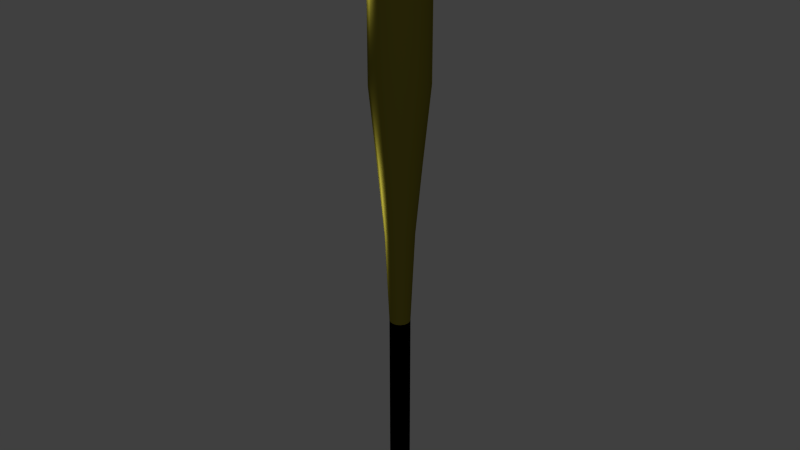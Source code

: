 # Source: bat.blend  (saved by Blender 2.76.0; exported with 4.5.12 LTS)
import bpy
from mathutils import Matrix  # noqa: F401  (used for matrix-valued properties, if any)

bpy.ops.wm.read_factory_settings(use_empty=True)
scene = bpy.context.scene
scene.name = 'Scene'

# ---- collections
col_collection_1 = bpy.data.collections.new('Collection 1'); scene.collection.children.link(col_collection_1)

# ---- materials (node trees are filled in below, after node groups)
mat_default_001 = bpy.data.materials.new('default.001')
mat_default_001.alpha_threshold = 0.0
mat_default_001.diffuse_color = (0.42, 0.42, 0.42, 1.0)
mat_default_001.roughness = 0.5
mat_material = bpy.data.materials.new('Material')
mat_material.alpha_threshold = 0.0
mat_material.diffuse_color = (0.0, 0.0, 0.0, 1.0)
mat_material.roughness = 0.5

# ---- node groups
ng_auto_smooth = bpy.data.node_groups.new('Auto Smooth', 'GeometryNodeTree')
_s = ng_auto_smooth.interface.new_socket(name='Geometry', in_out='OUTPUT', socket_type='NodeSocketGeometry')
_s = ng_auto_smooth.interface.new_socket(name='Geometry', in_out='INPUT', socket_type='NodeSocketGeometry')
_s = ng_auto_smooth.interface.new_socket(name='Angle', in_out='INPUT', socket_type='NodeSocketFloat')
_s.subtype = 'ANGLE'
_s.min_value = 0.0
_s.max_value = 3.142
ng_auto_smooth.is_modifier = True
_N = ng_auto_smooth.nodes; _L = ng_auto_smooth.links
n0 = _N.new('NodeGroupOutput'); n0.name = 'Group Output'; n0.location = (480, -100)
n1 = _N.new('NodeGroupInput'); n1.name = 'Group Input'; n1.location = (-420, -300)
n2 = _N.new('NodeGroupInput'); n2.name = 'Group Input.001'; n2.location = (-60, -100)
n3 = _N.new('GeometryNodeSetShadeSmooth'); n3.name = 'Set Shade Smooth'; n3.location = (120, -100)
n3.domain = 'EDGE'
n4 = _N.new('GeometryNodeSetShadeSmooth'); n4.name = 'Set Shade Smooth.001'; n4.location = (300, -100)
n5 = _N.new('GeometryNodeInputMeshEdgeAngle'); n5.name = 'Edge Angle'; n5.location = (-420, -220)
n6 = _N.new('GeometryNodeInputEdgeSmooth'); n6.name = 'Is Edge Smooth'; n6.location = (-60, -160)
n7 = _N.new('GeometryNodeInputShadeSmooth'); n7.name = 'Is Face Smooth'; n7.location = (-240, -340)
n8 = _N.new('FunctionNodeBooleanMath'); n8.name = 'Boolean Math'; n8.location = (-60, -220)
n9 = _N.new('FunctionNodeCompare'); n9.name = 'Compare'; n9.location = (-240, -180)
n9.operation = 'LESS_EQUAL'
_L.new(n5.outputs[0], n9.inputs[0])
_L.new(n4.outputs[0], n0.inputs[0])
_L.new(n1.outputs[1], n9.inputs[1])
_L.new(n9.outputs[0], n8.inputs[0])
_L.new(n7.outputs[0], n8.inputs[1])
_L.new(n2.outputs[0], n3.inputs[0])
_L.new(n6.outputs[0], n3.inputs[1])
_L.new(n3.outputs[0], n4.inputs[0])
_L.new(n8.outputs[0], n3.inputs[2])
n0.is_active_output = True

# ---- material node trees
mat_default_001.use_nodes = True; mat_default_001.node_tree.nodes.clear()
_N = mat_default_001.node_tree.nodes; _L = mat_default_001.node_tree.links
n0 = _N.new('ShaderNodeOutputMaterial'); n0.name = 'Material Output'; n0.location = (300, 300)
n1 = _N.new('ShaderNodeBsdfAnisotropic'); n1.name = 'Glossy BSDF'; n1.location = (10, 300)
n1.distribution = 'ASHIKHMIN_SHIRLEY'
n1.inputs[0].default_value = (0.42, 0.3672, 0.04132, 1.0)
n1.inputs[1].default_value = 0.5282
_L.new(n1.outputs[0], n0.inputs[0])
n0.is_active_output = True

# ---- world
world_world = bpy.data.worlds.new('World'); scene.world = world_world
world_world.color = (0.05088, 0.05088, 0.05088)
world_world.use_sun_shadow = False
world_world.sun_shadow_jitter_overblur = 0.0
world_world.cycles.sampling_method = 'MANUAL'
world_world.cycles.sample_map_resolution = 256

# ---- lights
light_point_001 = bpy.data.lights.new('Point.001', 'POINT')
light_point_001.transmission_factor = 0.0
light_point_001.energy = 100.0
light_point_001.shadow_buffer_clip_start = 0.5
light_point_001.shadow_soft_size = 0.1
light_point_001.shadow_maximum_resolution = 0.006
light_point_001.use_absolute_resolution = True
light_point_001.cycles.use_multiple_importance_sampling = False
light_point = bpy.data.lights.new('Point', 'POINT')
light_point.transmission_factor = 0.0
light_point.energy = 100.0
light_point.shadow_buffer_clip_start = 0.5
light_point.shadow_soft_size = 0.1
light_point.shadow_maximum_resolution = 0.006
light_point.use_absolute_resolution = True
light_point.cycles.use_multiple_importance_sampling = False

# ---- meshes
me_mesh_001 = bpy.data.meshes.new('Mesh.001')
me_mesh_001.from_pydata([(0.0, 0.0, 20.41), (0.0, -1.023, 20.41), (0.3916, -0.9455, 20.41), (0.7236, -0.7236, 20.41), (0.9455, -0.3916, 20.41), (1.023, 0.0, 20.41), (0.9455, 0.3916, 20.41), (0.7236, 0.7236, 20.41), (0.3916, 0.9455, 20.41), (0.0, 1.023, 20.41), (-0.3916, 0.9455, 20.41), (-0.7236, 0.7236, 20.41), (-0.9455, 0.3916, 20.41), (-1.023, 0.0, 20.41), (-0.9455, -0.3916, 20.41), (-0.7236, -0.7236, 20.41), (-0.3916, -0.9455, 20.41), (0.0, -0.6804, -21.73), (0.2604, -0.6286, -21.73), (0.4811, -0.4811, -21.73), (0.6286, -0.2604, -21.73), (0.6804, 0.0, -21.73), (0.6286, 0.2604, -21.73), (0.4811, 0.4811, -21.73), (0.2604, 0.6286, -21.73), (0.0, 0.6804, -21.73), (-0.2604, 0.6286, -21.73), (-0.4811, 0.4811, -21.73), (-0.6286, 0.2604, -21.73), (-0.6804, 0.0, -21.73), (-0.6286, -0.2604, -21.73), (-0.4811, -0.4811, -21.73), (-0.2604, -0.6286, -21.73), (0.0, 0.0, -21.73), (0.0, -1.89, 19.74), (0.7233, -1.746, 19.74), (1.336, -1.336, 19.74), (1.746, -0.7233, 19.74), (1.89, 0.0, 19.74), (1.746, 0.7233, 19.74), (1.336, 1.336, 19.74), (0.7233, 1.746, 19.74), (0.0, 1.89, 19.74), (-0.7233, 1.746, 19.74), (-1.336, 1.336, 19.74), (-1.746, 0.7233, 19.74), (-1.89, 0.0, 19.74), (-1.746, -0.7233, 19.74), (-1.336, -1.336, 19.74), (-0.7233, -1.746, 19.74), (0.0, -1.89, 8.53), (0.7233, -1.746, 8.53), (1.336, -1.336, 8.53), (1.746, -0.7233, 8.53), (1.89, 0.0, 8.53), (1.746, 0.7233, 8.53), (1.336, 1.336, 8.53), (0.7233, 1.746, 8.53), (0.0, 1.89, 8.53), (-0.7233, 1.746, 8.53), (-1.336, 1.336, 8.53), (-1.746, 0.7233, 8.53), (-1.89, 0.0, 8.53), (-1.746, -0.7233, 8.53), (-1.336, -1.336, 8.53), (-0.7233, -1.746, 8.53), (0.0, -0.9591, -1.334), (0.367, -0.8861, -1.334), (0.6782, -0.6782, -1.334), (0.8861, -0.367, -1.334), (0.9591, 0.0, -1.334), (0.8861, 0.367, -1.334), (0.6782, 0.6782, -1.334), (0.367, 0.8861, -1.334), (0.0, 0.9591, -1.334), (-0.367, 0.8861, -1.334), (-0.6782, 0.6782, -1.334), (-0.8861, 0.367, -1.334), (-0.9591, 0.0, -1.334), (-0.8861, -0.367, -1.334), (-0.6782, -0.6782, -1.334), (-0.367, -0.8861, -1.334), (0.0, -1.387, 3.422), (0.5309, -1.282, 3.422), (0.981, -0.981, 3.422), (1.282, -0.5309, 3.422), (1.387, 0.0, 3.422), (1.282, 0.5309, 3.422), (0.981, 0.981, 3.422), (0.5309, 1.282, 3.422), (0.0, 1.387, 3.422), (-0.5309, 1.282, 3.422), (-0.981, 0.981, 3.422), (-1.282, 0.5309, 3.422), (-1.387, 0.0, 3.422), (-1.282, -0.5309, 3.422), (-0.981, -0.981, 3.422), (-0.5309, -1.282, 3.422), (0.0, -0.6867, -7.558), (0.2628, -0.6344, -7.558), (0.4856, -0.4856, -7.558), (0.6344, -0.2628, -7.558), (0.6867, 0.0, -7.558), (0.6344, 0.2628, -7.558), (0.4856, 0.4856, -7.558), (0.2628, 0.6344, -7.558), (0.0, 0.6867, -7.558), (-0.2628, 0.6344, -7.558), (-0.4856, 0.4856, -7.558), (-0.6344, 0.2628, -7.558), (-0.6867, 0.0, -7.558), (-0.6344, -0.2628, -7.558), (-0.4856, -0.4856, -7.558), (-0.2628, -0.6344, -7.558), (0.0, -0.6804, -20.65), (0.2604, -0.6286, -20.65), (0.4811, -0.4811, -20.65), (0.6286, -0.2604, -20.65), (0.6804, 0.0, -20.65), (0.6286, 0.2604, -20.65), (0.4811, 0.4811, -20.65), (0.2604, 0.6286, -20.65), (0.0, 0.6804, -20.65), (-0.2604, 0.6286, -20.65), (-0.4811, 0.4811, -20.65), (-0.6286, 0.2604, -20.65), (-0.6804, 0.0, -20.65), (-0.6286, -0.2604, -20.65), (-0.4811, -0.4811, -20.65), (-0.2604, -0.6286, -20.65), (0.0, -1.13, -21.54), (0.4325, -1.044, -21.54), (0.7992, -0.7992, -21.54), (1.044, -0.4325, -21.54), (1.13, 0.0, -21.54), (1.044, 0.4325, -21.54), (0.7992, 0.7992, -21.54), (0.4325, 1.044, -21.54), (0.0, 1.13, -21.54), (-0.4325, 1.044, -21.54), (-0.7992, 0.7992, -21.54), (-1.044, 0.4325, -21.54), (-1.13, 0.0, -21.54), (-1.044, -0.4325, -21.54), (-0.7992, -0.7992, -21.54), (-0.4325, -1.044, -21.54), (0.0, -1.13, -20.84), (0.4325, -1.044, -20.84), (0.7992, -0.7992, -20.84), (1.044, -0.4325, -20.84), (1.13, 0.0, -20.84), (1.044, 0.4325, -20.84), (0.7992, 0.7992, -20.84), (0.4325, 1.044, -20.84), (0.0, 1.13, -20.84), (-0.4325, 1.044, -20.84), (-0.7992, 0.7992, -20.84), (-1.044, 0.4325, -20.84), (-1.13, 0.0, -20.84), (-1.044, -0.4325, -20.84), (-0.7992, -0.7992, -20.84), (-0.4325, -1.044, -20.84), (0.0, -1.383, -21.34), (0.5294, -1.278, -21.34), (0.9781, -0.9781, -21.34), (1.278, -0.5294, -21.34), (1.383, 0.0, -21.34), (1.278, 0.5294, -21.34), (0.9781, 0.9781, -21.34), (0.5294, 1.278, -21.34), (0.0, 1.383, -21.34), (-0.5294, 1.278, -21.34), (-0.9781, 0.9781, -21.34), (-1.278, 0.5294, -21.34), (-1.383, 0.0, -21.34), (-1.278, -0.5294, -21.34), (-0.9781, -0.9781, -21.34), (-0.5294, -1.278, -21.34), (0.0, -1.383, -21.04), (0.5294, -1.278, -21.04), (0.9781, -0.9781, -21.04), (1.278, -0.5294, -21.04), (1.383, 0.0, -21.04), (1.278, 0.5294, -21.04), (0.9781, 0.9781, -21.04), (0.5294, 1.278, -21.04), (0.0, 1.383, -21.04), (-0.5294, 1.278, -21.04), (-0.9781, 0.9781, -21.04), (-1.278, 0.5294, -21.04), (-1.383, 0.0, -21.04), (-1.278, -0.5294, -21.04), (-0.9781, -0.9781, -21.04), (-0.5294, -1.278, -21.04)], [], [(2, 0, 1), (3, 0, 2), (4, 0, 3), (5, 0, 4), (6, 0, 5), (7, 0, 6), (8, 0, 7), (9, 0, 8), (10, 0, 9), (11, 0, 10), (12, 0, 11), (13, 0, 12), (14, 0, 13), (15, 0, 14), (16, 0, 15), (1, 0, 16), (18, 17, 33), (19, 18, 33), (20, 19, 33), (21, 20, 33), (22, 21, 33), (23, 22, 33), (24, 23, 33), (25, 24, 33), (26, 25, 33), (27, 26, 33), (28, 27, 33), (29, 28, 33), (30, 29, 33), (31, 30, 33), (32, 31, 33), (17, 32, 33), (2, 1, 34, 35), (3, 2, 35, 36), (4, 3, 36, 37), (5, 4, 37, 38), (6, 5, 38, 39), (7, 6, 39, 40), (8, 7, 40, 41), (9, 8, 41, 42), (10, 9, 42, 43), (11, 10, 43, 44), (12, 11, 44, 45), (13, 12, 45, 46), (14, 13, 46, 47), (15, 14, 47, 48), (16, 15, 48, 49), (1, 16, 49, 34), (35, 34, 50, 51), (36, 35, 51, 52), (37, 36, 52, 53), (38, 37, 53, 54), (39, 38, 54, 55), (40, 39, 55, 56), (41, 40, 56, 57), (42, 41, 57, 58), (43, 42, 58, 59), (44, 43, 59, 60), (45, 44, 60, 61), (46, 45, 61, 62), (47, 46, 62, 63), (48, 47, 63, 64), (49, 48, 64, 65), (34, 49, 65, 50), (83, 51, 50, 82), (66, 67, 83, 82), (84, 52, 51, 83), (67, 68, 84, 83), (85, 53, 52, 84), (68, 69, 85, 84), (86, 54, 53, 85), (69, 70, 86, 85), (87, 55, 54, 86), (70, 71, 87, 86), (88, 56, 55, 87), (71, 72, 88, 87), (89, 57, 56, 88), (72, 73, 89, 88), (90, 58, 57, 89), (73, 74, 90, 89), (91, 59, 58, 90), (74, 75, 91, 90), (92, 60, 59, 91), (75, 76, 92, 91), (93, 61, 60, 92), (76, 77, 93, 92), (94, 62, 61, 93), (77, 78, 94, 93), (95, 63, 62, 94), (78, 79, 95, 94), (96, 64, 63, 95), (79, 80, 96, 95), (97, 65, 64, 96), (80, 81, 97, 96), (82, 50, 65, 97), (81, 66, 82, 97), (67, 66, 98, 99), (68, 67, 99, 100), (69, 68, 100, 101), (70, 69, 101, 102), (71, 70, 102, 103), (72, 71, 103, 104), (73, 72, 104, 105), (74, 73, 105, 106), (75, 74, 106, 107), (76, 75, 107, 108), (77, 76, 108, 109), (78, 77, 109, 110), (79, 78, 110, 111), (80, 79, 111, 112), (81, 80, 112, 113), (66, 81, 113, 98), (99, 98, 114, 115), (100, 99, 115, 116), (101, 100, 116, 117), (102, 101, 117, 118), (103, 102, 118, 119), (104, 103, 119, 120), (105, 104, 120, 121), (106, 105, 121, 122), (107, 106, 122, 123), (108, 107, 123, 124), (109, 108, 124, 125), (110, 109, 125, 126), (111, 110, 126, 127), (112, 111, 127, 128), (113, 112, 128, 129), (98, 113, 129, 114), (17, 18, 131, 130), (115, 114, 146, 147), (18, 19, 132, 131), (116, 115, 147, 148), (19, 20, 133, 132), (117, 116, 148, 149), (20, 21, 134, 133), (118, 117, 149, 150), (21, 22, 135, 134), (119, 118, 150, 151), (22, 23, 136, 135), (120, 119, 151, 152), (23, 24, 137, 136), (121, 120, 152, 153), (24, 25, 138, 137), (122, 121, 153, 154), (25, 26, 139, 138), (123, 122, 154, 155), (26, 27, 140, 139), (124, 123, 155, 156), (27, 28, 141, 140), (125, 124, 156, 157), (28, 29, 142, 141), (126, 125, 157, 158), (29, 30, 143, 142), (127, 126, 158, 159), (30, 31, 144, 143), (128, 127, 159, 160), (31, 32, 145, 144), (129, 128, 160, 161), (32, 17, 130, 145), (114, 129, 161, 146), (130, 131, 163, 162), (147, 146, 178, 179), (178, 162, 163, 179), (131, 132, 164, 163), (148, 147, 179, 180), (179, 163, 164, 180), (132, 133, 165, 164), (149, 148, 180, 181), (180, 164, 165, 181), (133, 134, 166, 165), (150, 149, 181, 182), (181, 165, 166, 182), (134, 135, 167, 166), (151, 150, 182, 183), (182, 166, 167, 183), (135, 136, 168, 167), (152, 151, 183, 184), (183, 167, 168, 184), (136, 137, 169, 168), (153, 152, 184, 185), (184, 168, 169, 185), (137, 138, 170, 169), (154, 153, 185, 186), (185, 169, 170, 186), (138, 139, 171, 170), (155, 154, 186, 187), (186, 170, 171, 187), (139, 140, 172, 171), (156, 155, 187, 188), (187, 171, 172, 188), (140, 141, 173, 172), (157, 156, 188, 189), (188, 172, 173, 189), (141, 142, 174, 173), (158, 157, 189, 190), (189, 173, 174, 190), (142, 143, 175, 174), (159, 158, 190, 191), (190, 174, 175, 191), (143, 144, 176, 175), (160, 159, 191, 192), (191, 175, 176, 192), (144, 145, 177, 176), (161, 160, 192, 193), (192, 176, 177, 193), (145, 130, 162, 177), (146, 161, 193, 178), (193, 177, 162, 178)])
me_mesh_001.polygons.foreach_set('use_smooth', [True] * 208)
me_mesh_001.polygons.foreach_set('material_index', [0, 0, 0, 0, 0, 0, 0, 0, 0, 0, 0, 0, 0, 0, 0, 0, 1, 1, 1, 1, 1, 1, 1, 1, 1, 1, 1, 1, 1, 1, 1, 1, 0, 0, 0, 0, 0, 0, 0, 0, 0, 0, 0, 0, 0, 0, 0, 0, 0, 0, 0, 0, 0, 0, 0, 0, 0, 0, 0, 0, 0, 0, 0, 0, 0, 0, 0, 0, 0, 0, 0, 0, 0, 0, 0, 0, 0, 0, 0, 0, 0, 0, 0, 0, 0, 0, 0, 0, 0, 0, 0, 0, 0, 0, 0, 0, 0, 0, 0, 0, 0, 0, 0, 0, 0, 0, 0, 0, 0, 0, 0, 0, 1, 1, 1, 1, 1, 1, 1, 1, 1, 1, 1, 1, 1, 1, 1, 1, 1, 1, 1, 1, 1, 1, 1, 1, 1, 1, 1, 1, 1, 1, 1, 1, 1, 1, 1, 1, 1, 1, 1, 1, 1, 1, 1, 1, 1, 1, 1, 1, 1, 1, 1, 1, 1, 1, 1, 1, 1, 1, 1, 1, 1, 1, 1, 1, 1, 1, 1, 1, 1, 1, 1, 1, 1, 1, 1, 1, 1, 1, 1, 1, 1, 1, 1, 1, 1, 1, 1, 1, 1, 1, 1, 1, 1, 1, 1, 1])
_uv = me_mesh_001.uv_layers.new(name='UVMap')
_uv.uv.foreach_set('vector', [0.0, 1.0, 0.0625, 1.0, 0.03125, 1.0, 0.0625, 1.0, 0.125, 1.0, 0.09375, 1.0, 0.125, 1.0, 0.1875, 1.0, 0.1562, 1.0, 0.1875, 1.0, 0.25, 1.0, 0.2188, 1.0, 0.25, 1.0, 0.3125, 1.0, 0.2812, 1.0, 0.3125, 1.0, 0.375, 1.0, 0.3438, 1.0, 0.375, 1.0, 0.4375, 1.0, 0.4062, 1.0, 0.4375, 1.0, 0.5, 1.0, 0.4688, 1.0, 0.5, 1.0, 0.5625, 1.0, 0.5312, 1.0, 0.5625, 1.0, 0.625, 1.0, 0.5938, 1.0, 0.625, 1.0, 0.6875, 1.0, 0.6562, 1.0, 0.6875, 1.0, 0.75, 1.0, 0.7188, 1.0, 0.75, 1.0, 0.8125, 1.0, 0.7812, 1.0, 0.8125, 1.0, 0.875, 1.0, 0.8438, 1.0, 0.875, 1.0, 0.9375, 1.0, 0.9062, 1.0, 0.9375, 1.0, 1.0, 1.0, 0.9688, 1.0, 0.0625, 0.0, 0.0, 0.0, 0.03125, 0.0, 0.125, 0.0, 0.0625, 0.0, 0.09375, 0.0, 0.1875, 0.0, 0.125, 0.0, 0.1562, 0.0, 0.25, 0.0, 0.1875, 0.0, 0.2188, 0.0, 0.3125, 0.0, 0.25, 0.0, 0.2812, 0.0, 0.375, 0.0, 0.3125, 0.0, 0.3438, 0.0, 0.4375, 0.0, 0.375, 0.0, 0.4062, 0.0, 0.5, 0.0, 0.4375, 0.0, 0.4688, 0.0, 0.5625, 0.0, 0.5, 0.0, 0.5312, 0.0, 0.625, 0.0, 0.5625, 0.0, 0.5938, 0.0, 0.6875, 0.0, 0.625, 0.0, 0.6562, 0.0, 0.75, 0.0, 0.6875, 0.0, 0.7188, 0.0, 0.8125, 0.0, 0.75, 0.0, 0.7812, 0.0, 0.875, 0.0, 0.8125, 0.0, 0.8438, 0.0, 0.9375, 0.0, 0.875, 0.0, 0.9062, 0.0, 1.0, 0.0, 0.9375, 0.0, 0.9688, 0.0, 0.0625, 1.0, 0.0, 1.0, 0.0, 0.9666, 0.0625, 0.9666, 0.125, 1.0, 0.0625, 1.0, 0.0625, 0.9666, 0.125, 0.9666, 0.1875, 1.0, 0.125, 1.0, 0.125, 0.9666, 0.1875, 0.9666, 0.25, 1.0, 0.1875, 1.0, 0.1875, 0.9666, 0.25, 0.9666, 0.3125, 1.0, 0.25, 1.0, 0.25, 0.9666, 0.3125, 0.9666, 0.375, 1.0, 0.3125, 1.0, 0.3125, 0.9666, 0.375, 0.9666, 0.4375, 1.0, 0.375, 1.0, 0.375, 0.9666, 0.4375, 0.9666, 0.5, 1.0, 0.4375, 1.0, 0.4375, 0.9666, 0.5, 0.9666, 0.5625, 1.0, 0.5, 1.0, 0.5, 0.9666, 0.5625, 0.9666, 0.625, 1.0, 0.5625, 1.0, 0.5625, 0.9666, 0.625, 0.9666, 0.6875, 1.0, 0.625, 1.0, 0.625, 0.9666, 0.6875, 0.9666, 0.75, 1.0, 0.6875, 1.0, 0.6875, 0.9666, 0.75, 0.9666, 0.8125, 1.0, 0.75, 1.0, 0.75, 0.9666, 0.8125, 0.9666, 0.875, 1.0, 0.8125, 1.0, 0.8125, 0.9666, 0.875, 0.9666, 0.9375, 1.0, 0.875, 1.0, 0.875, 0.9666, 0.9375, 0.9666, 1.0, 1.0, 0.9375, 1.0, 0.9375, 0.9666, 1.0, 0.9666, 0.0625, 0.9666, 0.0, 0.9666, 0.0, 0.7113, 0.0625, 0.7113, 0.125, 0.9666, 0.0625, 0.9666, 0.0625, 0.7113, 0.125, 0.7113, 0.1875, 0.9666, 0.125, 0.9666, 0.125, 0.7113, 0.1875, 0.7113, 0.25, 0.9666, 0.1875, 0.9666, 0.1875, 0.7113, 0.25, 0.7113, 0.3125, 0.9666, 0.25, 0.9666, 0.25, 0.7113, 0.3125, 0.7113, 0.375, 0.9666, 0.3125, 0.9666, 0.3125, 0.7113, 0.375, 0.7113, 0.4375, 0.9666, 0.375, 0.9666, 0.375, 0.7113, 0.4375, 0.7113, 0.5, 0.9666, 0.4375, 0.9666, 0.4375, 0.7113, 0.5, 0.7113, 0.5625, 0.9666, 0.5, 0.9666, 0.5, 0.7113, 0.5625, 0.7113, 0.625, 0.9666, 0.5625, 0.9666, 0.5625, 0.7113, 0.625, 0.7113, 0.6875, 0.9666, 0.625, 0.9666, 0.625, 0.7113, 0.6875, 0.7113, 0.75, 0.9666, 0.6875, 0.9666, 0.6875, 0.7113, 0.75, 0.7113, 0.8125, 0.9666, 0.75, 0.9666, 0.75, 0.7113, 0.8125, 0.7113, 0.875, 0.9666, 0.8125, 0.9666, 0.8125, 0.7113, 0.875, 0.7113, 0.9375, 0.9666, 0.875, 0.9666, 0.875, 0.7113, 0.9375, 0.7113, 1.0, 0.9666, 0.9375, 0.9666, 0.9375, 0.7113, 1.0, 0.7113, 0.0625, 0.595, 0.0625, 0.7113, 0.0, 0.7113, 0.0, 0.595, 0.0, 0.4867, 0.0625, 0.4867, 0.0625, 0.595, 0.0, 0.595, 0.125, 0.595, 0.125, 0.7113, 0.0625, 0.7113, 0.0625, 0.595, 0.0625, 0.4867, 0.125, 0.4867, 0.125, 0.595, 0.0625, 0.595, 0.1875, 0.595, 0.1875, 0.7113, 0.125, 0.7113, 0.125, 0.595, 0.125, 0.4867, 0.1875, 0.4867, 0.1875, 0.595, 0.125, 0.595, 0.25, 0.595, 0.25, 0.7113, 0.1875, 0.7113, 0.1875, 0.595, 0.1875, 0.4867, 0.25, 0.4867, 0.25, 0.595, 0.1875, 0.595, 0.3125, 0.595, 0.3125, 0.7113, 0.25, 0.7113, 0.25, 0.595, 0.25, 0.4867, 0.3125, 0.4867, 0.3125, 0.595, 0.25, 0.595, 0.375, 0.595, 0.375, 0.7113, 0.3125, 0.7113, 0.3125, 0.595, 0.3125, 0.4867, 0.375, 0.4867, 0.375, 0.595, 0.3125, 0.595, 0.4375, 0.595, 0.4375, 0.7113, 0.375, 0.7113, 0.375, 0.595, 0.375, 0.4867, 0.4375, 0.4867, 0.4375, 0.595, 0.375, 0.595, 0.5, 0.595, 0.5, 0.7113, 0.4375, 0.7113, 0.4375, 0.595, 0.4375, 0.4867, 0.5, 0.4867, 0.5, 0.595, 0.4375, 0.595, 0.5625, 0.595, 0.5625, 0.7113, 0.5, 0.7113, 0.5, 0.595, 0.5, 0.4867, 0.5625, 0.4867, 0.5625, 0.595, 0.5, 0.595, 0.625, 0.595, 0.625, 0.7113, 0.5625, 0.7113, 0.5625, 0.595, 0.5625, 0.4867, 0.625, 0.4867, 0.625, 0.595, 0.5625, 0.595, 0.6875, 0.595, 0.6875, 0.7113, 0.625, 0.7113, 0.625, 0.595, 0.625, 0.4867, 0.6875, 0.4867, 0.6875, 0.595, 0.625, 0.595, 0.75, 0.595, 0.75, 0.7113, 0.6875, 0.7113, 0.6875, 0.595, 0.6875, 0.4867, 0.75, 0.4867, 0.75, 0.595, 0.6875, 0.595, 0.8125, 0.595, 0.8125, 0.7113, 0.75, 0.7113, 0.75, 0.595, 0.75, 0.4867, 0.8125, 0.4867, 0.8125, 0.595, 0.75, 0.595, 0.875, 0.595, 0.875, 0.7113, 0.8125, 0.7113, 0.8125, 0.595, 0.8125, 0.4867, 0.875, 0.4867, 0.875, 0.595, 0.8125, 0.595, 0.9375, 0.595, 0.9375, 0.7113, 0.875, 0.7113, 0.875, 0.595, 0.875, 0.4867, 0.9375, 0.4867, 0.9375, 0.595, 0.875, 0.595, 1.0, 0.595, 1.0, 0.7113, 0.9375, 0.7113, 0.9375, 0.595, 0.9375, 0.4867, 1.0, 0.4867, 1.0, 0.595, 0.9375, 0.595, 0.0625, 0.4867, 0.0, 0.4867, 0.0, 0.3451, 0.0625, 0.3451, 0.125, 0.4867, 0.0625, 0.4867, 0.0625, 0.3451, 0.125, 0.3451, 0.1875, 0.4867, 0.125, 0.4867, 0.125, 0.3451, 0.1875, 0.3451, 0.25, 0.4867, 0.1875, 0.4867, 0.1875, 0.3451, 0.25, 0.3451, 0.3125, 0.4867, 0.25, 0.4867, 0.25, 0.3451, 0.3125, 0.3451, 0.375, 0.4867, 0.3125, 0.4867, 0.3125, 0.3451, 0.375, 0.3451, 0.4375, 0.4867, 0.375, 0.4867, 0.375, 0.3451, 0.4375, 0.3451, 0.5, 0.4867, 0.4375, 0.4867, 0.4375, 0.3451, 0.5, 0.3451, 0.5625, 0.4867, 0.5, 0.4867, 0.5, 0.3451, 0.5625, 0.3451, 0.625, 0.4867, 0.5625, 0.4867, 0.5625, 0.3451, 0.625, 0.3451, 0.6875, 0.4867, 0.625, 0.4867, 0.625, 0.3451, 0.6875, 0.3451, 0.75, 0.4867, 0.6875, 0.4867, 0.6875, 0.3451, 0.75, 0.3451, 0.8125, 0.4867, 0.75, 0.4867, 0.75, 0.3451, 0.8125, 0.3451, 0.875, 0.4867, 0.8125, 0.4867, 0.8125, 0.3451, 0.875, 0.3451, 0.9375, 0.4867, 0.875, 0.4867, 0.875, 0.3451, 0.9375, 0.3451, 1.0, 0.4867, 0.9375, 0.4867, 0.9375, 0.3451, 1.0, 0.3451, 0.0625, 0.3451, 0.0, 0.3451, 0.0, 0.04701, 0.0625, 0.04701, 0.125, 0.3451, 0.0625, 0.3451, 0.0625, 0.04701, 0.125, 0.04701, 0.1875, 0.3451, 0.125, 0.3451, 0.125, 0.04701, 0.1875, 0.04701, 0.25, 0.3451, 0.1875, 0.3451, 0.1875, 0.04701, 0.25, 0.04701, 0.3125, 0.3451, 0.25, 0.3451, 0.25, 0.04701, 0.3125, 0.04701, 0.375, 0.3451, 0.3125, 0.3451, 0.3125, 0.04701, 0.375, 0.04701, 0.4375, 0.3451, 0.375, 0.3451, 0.375, 0.04701, 0.4375, 0.04701, 0.5, 0.3451, 0.4375, 0.3451, 0.4375, 0.04701, 0.5, 0.04701, 0.5625, 0.3451, 0.5, 0.3451, 0.5, 0.04701, 0.5625, 0.04701, 0.625, 0.3451, 0.5625, 0.3451, 0.5625, 0.04701, 0.625, 0.04701, 0.6875, 0.3451, 0.625, 0.3451, 0.625, 0.04701, 0.6875, 0.04701, 0.75, 0.3451, 0.6875, 0.3451, 0.6875, 0.04701, 0.75, 0.04701, 0.8125, 0.3451, 0.75, 0.3451, 0.75, 0.04701, 0.8125, 0.04701, 0.875, 0.3451, 0.8125, 0.3451, 0.8125, 0.04701, 0.875, 0.04701, 0.9375, 0.3451, 0.875, 0.3451, 0.875, 0.04701, 0.9375, 0.04701, 1.0, 0.3451, 0.9375, 0.3451, 0.9375, 0.04701, 1.0, 0.04701, 0.0, 0.0, 0.0625, 0.0, 0.0625, 0.0, 0.0, 0.0, 0.0625, 0.04701, 0.0, 0.04701, 0.0, 0.04701, 0.0625, 0.04701, 0.0625, 0.0, 0.125, 0.0, 0.125, 0.0, 0.0625, 0.0, 0.125, 0.04701, 0.0625, 0.04701, 0.0625, 0.04701, 0.125, 0.04701, 0.125, 0.0, 0.1875, 0.0, 0.1875, 0.0, 0.125, 0.0, 0.1875, 0.04701, 0.125, 0.04701, 0.125, 0.04701, 0.1875, 0.04701, 0.1875, 0.0, 0.25, 0.0, 0.25, 0.0, 0.1875, 0.0, 0.25, 0.04701, 0.1875, 0.04701, 0.1875, 0.04701, 0.25, 0.04701, 0.25, 0.0, 0.3125, 0.0, 0.3125, 0.0, 0.25, 0.0, 0.3125, 0.04701, 0.25, 0.04701, 0.25, 0.04701, 0.3125, 0.04701, 0.3125, 0.0, 0.375, 0.0, 0.375, 0.0, 0.3125, 0.0, 0.375, 0.04701, 0.3125, 0.04701, 0.3125, 0.04701, 0.375, 0.04701, 0.375, 0.0, 0.4375, 0.0, 0.4375, 0.0, 0.375, 0.0, 0.4375, 0.04701, 0.375, 0.04701, 0.375, 0.04701, 0.4375, 0.04701, 0.4375, 0.0, 0.5, 0.0, 0.5, 0.0, 0.4375, 0.0, 0.5, 0.04701, 0.4375, 0.04701, 0.4375, 0.04701, 0.5, 0.04701, 0.5, 0.0, 0.5625, 0.0, 0.5625, 0.0, 0.5, 0.0, 0.5625, 0.04701, 0.5, 0.04701, 0.5, 0.04701, 0.5625, 0.04701, 0.5625, 0.0, 0.625, 0.0, 0.625, 0.0, 0.5625, 0.0, 0.625, 0.04701, 0.5625, 0.04701, 0.5625, 0.04701, 0.625, 0.04701, 0.625, 0.0, 0.6875, 0.0, 0.6875, 0.0, 0.625, 0.0, 0.6875, 0.04701, 0.625, 0.04701, 0.625, 0.04701, 0.6875, 0.04701, 0.6875, 0.0, 0.75, 0.0, 0.75, 0.0, 0.6875, 0.0, 0.75, 0.04701, 0.6875, 0.04701, 0.6875, 0.04701, 0.75, 0.04701, 0.75, 0.0, 0.8125, 0.0, 0.8125, 0.0, 0.75, 0.0, 0.8125, 0.04701, 0.75, 0.04701, 0.75, 0.04701, 0.8125, 0.04701, 0.8125, 0.0, 0.875, 0.0, 0.875, 0.0, 0.8125, 0.0, 0.875, 0.04701, 0.8125, 0.04701, 0.8125, 0.04701, 0.875, 0.04701, 0.875, 0.0, 0.9375, 0.0, 0.9375, 0.0, 0.875, 0.0, 0.9375, 0.04701, 0.875, 0.04701, 0.875, 0.04701, 0.9375, 0.04701, 0.9375, 0.0, 1.0, 0.0, 1.0, 0.0, 0.9375, 0.0, 1.0, 0.04701, 0.9375, 0.04701, 0.9375, 0.04701, 1.0, 0.04701, 0.0, 0.0, 0.0625, 0.0, 0.0625, 0.0, 0.0, 0.0, 0.0625, 0.04701, 0.0, 0.04701, 0.0, 0.04701, 0.0625, 0.04701, 0.0, 0.04701, 0.0, 0.0, 0.0625, 0.0, 0.0625, 0.04701, 0.0625, 0.0, 0.125, 0.0, 0.125, 0.0, 0.0625, 0.0, 0.125, 0.04701, 0.0625, 0.04701, 0.0625, 0.04701, 0.125, 0.04701, 0.0625, 0.04701, 0.0625, 0.0, 0.125, 0.0, 0.125, 0.04701, 0.125, 0.0, 0.1875, 0.0, 0.1875, 0.0, 0.125, 0.0, 0.1875, 0.04701, 0.125, 0.04701, 0.125, 0.04701, 0.1875, 0.04701, 0.125, 0.04701, 0.125, 0.0, 0.1875, 0.0, 0.1875, 0.04701, 0.1875, 0.0, 0.25, 0.0, 0.25, 0.0, 0.1875, 0.0, 0.25, 0.04701, 0.1875, 0.04701, 0.1875, 0.04701, 0.25, 0.04701, 0.1875, 0.04701, 0.1875, 0.0, 0.25, 0.0, 0.25, 0.04701, 0.25, 0.0, 0.3125, 0.0, 0.3125, 0.0, 0.25, 0.0, 0.3125, 0.04701, 0.25, 0.04701, 0.25, 0.04701, 0.3125, 0.04701, 0.25, 0.04701, 0.25, 0.0, 0.3125, 0.0, 0.3125, 0.04701, 0.3125, 0.0, 0.375, 0.0, 0.375, 0.0, 0.3125, 0.0, 0.375, 0.04701, 0.3125, 0.04701, 0.3125, 0.04701, 0.375, 0.04701, 0.3125, 0.04701, 0.3125, 0.0, 0.375, 0.0, 0.375, 0.04701, 0.375, 0.0, 0.4375, 0.0, 0.4375, 0.0, 0.375, 0.0, 0.4375, 0.04701, 0.375, 0.04701, 0.375, 0.04701, 0.4375, 0.04701, 0.375, 0.04701, 0.375, 0.0, 0.4375, 0.0, 0.4375, 0.04701, 0.4375, 0.0, 0.5, 0.0, 0.5, 0.0, 0.4375, 0.0, 0.5, 0.04701, 0.4375, 0.04701, 0.4375, 0.04701, 0.5, 0.04701, 0.4375, 0.04701, 0.4375, 0.0, 0.5, 0.0, 0.5, 0.04701, 0.5, 0.0, 0.5625, 0.0, 0.5625, 0.0, 0.5, 0.0, 0.5625, 0.04701, 0.5, 0.04701, 0.5, 0.04701, 0.5625, 0.04701, 0.5, 0.04701, 0.5, 0.0, 0.5625, 0.0, 0.5625, 0.04701, 0.5625, 0.0, 0.625, 0.0, 0.625, 0.0, 0.5625, 0.0, 0.625, 0.04701, 0.5625, 0.04701, 0.5625, 0.04701, 0.625, 0.04701, 0.5625, 0.04701, 0.5625, 0.0, 0.625, 0.0, 0.625, 0.04701, 0.625, 0.0, 0.6875, 0.0, 0.6875, 0.0, 0.625, 0.0, 0.6875, 0.04701, 0.625, 0.04701, 0.625, 0.04701, 0.6875, 0.04701, 0.625, 0.04701, 0.625, 0.0, 0.6875, 0.0, 0.6875, 0.04701, 0.6875, 0.0, 0.75, 0.0, 0.75, 0.0, 0.6875, 0.0, 0.75, 0.04701, 0.6875, 0.04701, 0.6875, 0.04701, 0.75, 0.04701, 0.6875, 0.04701, 0.6875, 0.0, 0.75, 0.0, 0.75, 0.04701, 0.75, 0.0, 0.8125, 0.0, 0.8125, 0.0, 0.75, 0.0, 0.8125, 0.04701, 0.75, 0.04701, 0.75, 0.04701, 0.8125, 0.04701, 0.75, 0.04701, 0.75, 0.0, 0.8125, 0.0, 0.8125, 0.04701, 0.8125, 0.0, 0.875, 0.0, 0.875, 0.0, 0.8125, 0.0, 0.875, 0.04701, 0.8125, 0.04701, 0.8125, 0.04701, 0.875, 0.04701, 0.8125, 0.04701, 0.8125, 0.0, 0.875, 0.0, 0.875, 0.04701, 0.875, 0.0, 0.9375, 0.0, 0.9375, 0.0, 0.875, 0.0, 0.9375, 0.04701, 0.875, 0.04701, 0.875, 0.04701, 0.9375, 0.04701, 0.875, 0.04701, 0.875, 0.0, 0.9375, 0.0, 0.9375, 0.04701, 0.9375, 0.0, 1.0, 0.0, 1.0, 0.0, 0.9375, 0.0, 1.0, 0.04701, 0.9375, 0.04701, 0.9375, 0.04701, 1.0, 0.04701, 0.9375, 0.04701, 0.9375, 0.0, 1.0, 0.0, 1.0, 0.04701])
me_mesh_001.materials.append(mat_default_001)
me_mesh_001.materials.append(mat_material)
me_mesh_001.use_remesh_preserve_volume = False
me_mesh_001.use_remesh_preserve_attributes = False
me_mesh_001.use_mirror_vertex_groups = False
me_mesh_001.update()

# ---- objects
ob_point_001 = bpy.data.objects.new('Point.001', light_point_001)
ob_point = bpy.data.objects.new('Point', light_point)
ob_obj1 = bpy.data.objects.new('obj1', me_mesh_001)

# ---- transforms, parenting, visibility, modifiers, constraints
ob_point_001.location = (-3.966, -0.109, -1.68)
ob_point_001.lineart.crease_threshold = 0.0
ob_point.location = (-3.966, -0.3402, 3.602)
ob_point.lineart.crease_threshold = 0.0
ob_obj1.location = (0.0, 0.0, 0.0)
ob_obj1.scale = (0.239, 0.239, 0.239)
ob_obj1.lineart.crease_threshold = 0.0
_m = ob_obj1.modifiers.new('Auto Smooth', 'NODES')
_m.node_group = ng_auto_smooth
_gi = [s.identifier for s in ng_auto_smooth.interface.items_tree if s.item_type == 'SOCKET' and s.in_out == 'INPUT']
_m[_gi[1]] = 3.142  # Angle

# ---- collection membership
col_collection_1.objects.link(ob_point_001)
col_collection_1.objects.link(ob_point)
col_collection_1.objects.link(ob_obj1)

# ---- scene / render settings (as saved in the file)
scene.frame_start = 1; scene.frame_end = 250; scene.frame_set(1)
scene.render.engine = 'CYCLES'
scene.render.resolution_percentage = 50
scene.render.dither_intensity = 0.0
scene.cycles.use_denoising = False
scene.cycles.samples = 10
scene.cycles.sampling_pattern = 'TABULATED_SOBOL'
scene.cycles.light_sampling_threshold = 0.0
scene.cycles.use_adaptive_sampling = False
scene.cycles.use_light_tree = False
scene.cycles.blur_glossy = 0.0
scene.cycles.pixel_filter_type = 'GAUSSIAN'
scene.cycles.sample_clamp_indirect = 0.0
scene.view_settings.view_transform = 'Standard'
bpy.context.view_layer.update()

# ---- added for rendering (the .blend has no active camera): camera
cam_auto = bpy.data.cameras.new('AutoCamera')
cam_auto.lens = 50.0
cam_auto.sensor_width = 36.0
cam_auto.clip_end = 1000.0
ob_auto_camera = bpy.data.objects.new('AutoCamera', cam_auto)
scene.collection.objects.link(ob_auto_camera)
ob_auto_camera.location = (9.39253, -11.271, 7.35687)
ob_auto_camera.rotation_euler = (1.09748, -7.21219e-08, 0.694738)
scene.camera = ob_auto_camera
bpy.context.view_layer.update()
